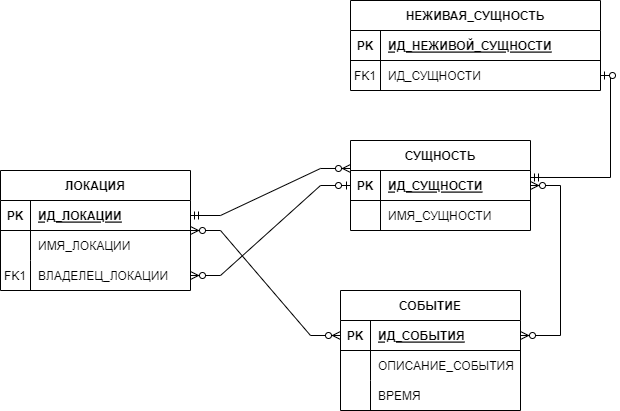

The diagram above was exported from draw.io. Its source (the exported page's mxGraphModel, read from the mxfile embedded in the PNG):
<mxGraphModel dx="1434" dy="788" grid="1" gridSize="10" guides="1" tooltips="1" connect="1" arrows="1" fold="1" page="1" pageScale="1" pageWidth="850" pageHeight="1100" math="0" shadow="0" extFonts="Permanent Marker^https://fonts.googleapis.com/css?family=Permanent+Marker">
  <root>
    <mxCell id="0" />
    <mxCell id="1" parent="0" />
    <mxCell id="rcN5VQXnIb3olyv6kFut-65" value="" style="edgeStyle=entityRelationEdgeStyle;fontSize=12;html=1;endArrow=ERzeroToMany;startArrow=ERzeroToOne;rounded=0;" parent="1" source="5GUrU5v0I47Ym4aAuJpM-17" target="5GUrU5v0I47Ym4aAuJpM-11" edge="1">
      <mxGeometry width="100" height="100" relative="1" as="geometry">
        <mxPoint x="300" y="600" as="sourcePoint" />
        <mxPoint x="230" y="570" as="targetPoint" />
      </mxGeometry>
    </mxCell>
    <mxCell id="rcN5VQXnIb3olyv6kFut-79" value="" style="edgeStyle=orthogonalEdgeStyle;fontSize=12;html=1;endArrow=ERzeroToOne;startArrow=ERmandOne;rounded=0;exitX=1;exitY=0.233;exitDx=0;exitDy=0;exitPerimeter=0;entryX=1;entryY=0.5;entryDx=0;entryDy=0;" parent="1" source="5GUrU5v0I47Ym4aAuJpM-18" target="5GUrU5v0I47Ym4aAuJpM-34" edge="1">
      <mxGeometry width="100" height="100" relative="1" as="geometry">
        <mxPoint x="470" y="490" as="sourcePoint" />
        <mxPoint x="850" y="520" as="targetPoint" />
      </mxGeometry>
    </mxCell>
    <mxCell id="5GUrU5v0I47Ym4aAuJpM-1" value="" style="edgeStyle=entityRelationEdgeStyle;fontSize=12;html=1;endArrow=ERzeroToMany;endFill=1;startArrow=ERzeroToMany;rounded=0;" parent="1" source="5GUrU5v0I47Ym4aAuJpM-4" target="5GUrU5v0I47Ym4aAuJpM-44" edge="1">
      <mxGeometry width="100" height="100" relative="1" as="geometry">
        <mxPoint x="150" y="770" as="sourcePoint" />
        <mxPoint x="250" y="670" as="targetPoint" />
      </mxGeometry>
    </mxCell>
    <mxCell id="5GUrU5v0I47Ym4aAuJpM-2" value="" style="edgeStyle=entityRelationEdgeStyle;fontSize=12;html=1;endArrow=ERzeroToMany;endFill=1;startArrow=ERzeroToMany;rounded=0;" parent="1" source="5GUrU5v0I47Ym4aAuJpM-44" target="5GUrU5v0I47Ym4aAuJpM-18" edge="1">
      <mxGeometry width="100" height="100" relative="1" as="geometry">
        <mxPoint x="590" y="660" as="sourcePoint" />
        <mxPoint x="690" y="560" as="targetPoint" />
      </mxGeometry>
    </mxCell>
    <mxCell id="5GUrU5v0I47Ym4aAuJpM-3" value="" style="edgeStyle=entityRelationEdgeStyle;fontSize=12;html=1;endArrow=ERzeroToMany;startArrow=ERmandOne;rounded=0;entryX=0;entryY=-0.067;entryDx=0;entryDy=0;entryPerimeter=0;" parent="1" source="5GUrU5v0I47Ym4aAuJpM-5" target="5GUrU5v0I47Ym4aAuJpM-18" edge="1">
      <mxGeometry width="100" height="100" relative="1" as="geometry">
        <mxPoint x="290" y="420" as="sourcePoint" />
        <mxPoint x="340" y="420" as="targetPoint" />
      </mxGeometry>
    </mxCell>
    <mxCell id="5GUrU5v0I47Ym4aAuJpM-4" value="ЛОКАЦИЯ" style="shape=table;startSize=30;container=1;collapsible=1;childLayout=tableLayout;fixedRows=1;rowLines=0;fontStyle=1;align=center;resizeLast=1;" parent="1" vertex="1">
      <mxGeometry x="40" y="470" width="190" height="120" as="geometry" />
    </mxCell>
    <mxCell id="5GUrU5v0I47Ym4aAuJpM-5" value="" style="shape=tableRow;horizontal=0;startSize=0;swimlaneHead=0;swimlaneBody=0;fillColor=none;collapsible=0;dropTarget=0;points=[[0,0.5],[1,0.5]];portConstraint=eastwest;top=0;left=0;right=0;bottom=1;" parent="5GUrU5v0I47Ym4aAuJpM-4" vertex="1">
      <mxGeometry y="30" width="190" height="30" as="geometry" />
    </mxCell>
    <mxCell id="5GUrU5v0I47Ym4aAuJpM-6" value="PK" style="shape=partialRectangle;connectable=0;fillColor=none;top=0;left=0;bottom=0;right=0;fontStyle=1;overflow=hidden;" parent="5GUrU5v0I47Ym4aAuJpM-5" vertex="1">
      <mxGeometry width="30" height="30" as="geometry">
        <mxRectangle width="30" height="30" as="alternateBounds" />
      </mxGeometry>
    </mxCell>
    <mxCell id="5GUrU5v0I47Ym4aAuJpM-7" value="ИД_ЛОКАЦИИ" style="shape=partialRectangle;connectable=0;fillColor=none;top=0;left=0;bottom=0;right=0;align=left;spacingLeft=6;fontStyle=5;overflow=hidden;" parent="5GUrU5v0I47Ym4aAuJpM-5" vertex="1">
      <mxGeometry x="30" width="160" height="30" as="geometry">
        <mxRectangle width="160" height="30" as="alternateBounds" />
      </mxGeometry>
    </mxCell>
    <mxCell id="5GUrU5v0I47Ym4aAuJpM-8" value="" style="shape=tableRow;horizontal=0;startSize=0;swimlaneHead=0;swimlaneBody=0;fillColor=none;collapsible=0;dropTarget=0;points=[[0,0.5],[1,0.5]];portConstraint=eastwest;top=0;left=0;right=0;bottom=0;" parent="5GUrU5v0I47Ym4aAuJpM-4" vertex="1">
      <mxGeometry y="60" width="190" height="30" as="geometry" />
    </mxCell>
    <mxCell id="5GUrU5v0I47Ym4aAuJpM-9" value="" style="shape=partialRectangle;connectable=0;fillColor=none;top=0;left=0;bottom=0;right=0;editable=1;overflow=hidden;" parent="5GUrU5v0I47Ym4aAuJpM-8" vertex="1">
      <mxGeometry width="30" height="30" as="geometry">
        <mxRectangle width="30" height="30" as="alternateBounds" />
      </mxGeometry>
    </mxCell>
    <mxCell id="5GUrU5v0I47Ym4aAuJpM-10" value="ИМЯ_ЛОКАЦИИ" style="shape=partialRectangle;connectable=0;fillColor=none;top=0;left=0;bottom=0;right=0;align=left;spacingLeft=6;overflow=hidden;" parent="5GUrU5v0I47Ym4aAuJpM-8" vertex="1">
      <mxGeometry x="30" width="160" height="30" as="geometry">
        <mxRectangle width="160" height="30" as="alternateBounds" />
      </mxGeometry>
    </mxCell>
    <mxCell id="5GUrU5v0I47Ym4aAuJpM-11" value="" style="shape=tableRow;horizontal=0;startSize=0;swimlaneHead=0;swimlaneBody=0;fillColor=none;collapsible=0;dropTarget=0;points=[[0,0.5],[1,0.5]];portConstraint=eastwest;top=0;left=0;right=0;bottom=0;" parent="5GUrU5v0I47Ym4aAuJpM-4" vertex="1">
      <mxGeometry y="90" width="190" height="30" as="geometry" />
    </mxCell>
    <mxCell id="5GUrU5v0I47Ym4aAuJpM-12" value="FK1" style="shape=partialRectangle;connectable=0;fillColor=none;top=0;left=0;bottom=0;right=0;editable=1;overflow=hidden;" parent="5GUrU5v0I47Ym4aAuJpM-11" vertex="1">
      <mxGeometry width="30" height="30" as="geometry">
        <mxRectangle width="30" height="30" as="alternateBounds" />
      </mxGeometry>
    </mxCell>
    <mxCell id="5GUrU5v0I47Ym4aAuJpM-13" value="ВЛАДЕЛЕЦ_ЛОКАЦИИ" style="shape=partialRectangle;connectable=0;fillColor=none;top=0;left=0;bottom=0;right=0;align=left;spacingLeft=6;overflow=hidden;" parent="5GUrU5v0I47Ym4aAuJpM-11" vertex="1">
      <mxGeometry x="30" width="160" height="30" as="geometry">
        <mxRectangle width="160" height="30" as="alternateBounds" />
      </mxGeometry>
    </mxCell>
    <mxCell id="5GUrU5v0I47Ym4aAuJpM-17" value="СУЩНОСТЬ" style="shape=table;startSize=30;container=1;collapsible=1;childLayout=tableLayout;fixedRows=1;rowLines=0;fontStyle=1;align=center;resizeLast=1;" parent="1" vertex="1">
      <mxGeometry x="390" y="440" width="180" height="90" as="geometry" />
    </mxCell>
    <mxCell id="5GUrU5v0I47Ym4aAuJpM-18" value="" style="shape=tableRow;horizontal=0;startSize=0;swimlaneHead=0;swimlaneBody=0;fillColor=none;collapsible=0;dropTarget=0;points=[[0,0.5],[1,0.5]];portConstraint=eastwest;top=0;left=0;right=0;bottom=1;" parent="5GUrU5v0I47Ym4aAuJpM-17" vertex="1">
      <mxGeometry y="30" width="180" height="30" as="geometry" />
    </mxCell>
    <mxCell id="5GUrU5v0I47Ym4aAuJpM-19" value="PK" style="shape=partialRectangle;connectable=0;fillColor=none;top=0;left=0;bottom=0;right=0;fontStyle=1;overflow=hidden;" parent="5GUrU5v0I47Ym4aAuJpM-18" vertex="1">
      <mxGeometry width="30" height="30" as="geometry">
        <mxRectangle width="30" height="30" as="alternateBounds" />
      </mxGeometry>
    </mxCell>
    <mxCell id="5GUrU5v0I47Ym4aAuJpM-20" value="ИД_СУЩНОСТИ" style="shape=partialRectangle;connectable=0;fillColor=none;top=0;left=0;bottom=0;right=0;align=left;spacingLeft=6;fontStyle=5;overflow=hidden;" parent="5GUrU5v0I47Ym4aAuJpM-18" vertex="1">
      <mxGeometry x="30" width="150" height="30" as="geometry">
        <mxRectangle width="150" height="30" as="alternateBounds" />
      </mxGeometry>
    </mxCell>
    <mxCell id="5GUrU5v0I47Ym4aAuJpM-21" value="" style="shape=tableRow;horizontal=0;startSize=0;swimlaneHead=0;swimlaneBody=0;fillColor=none;collapsible=0;dropTarget=0;points=[[0,0.5],[1,0.5]];portConstraint=eastwest;top=0;left=0;right=0;bottom=0;" parent="5GUrU5v0I47Ym4aAuJpM-17" vertex="1">
      <mxGeometry y="60" width="180" height="30" as="geometry" />
    </mxCell>
    <mxCell id="5GUrU5v0I47Ym4aAuJpM-22" value="" style="shape=partialRectangle;connectable=0;fillColor=none;top=0;left=0;bottom=0;right=0;editable=1;overflow=hidden;" parent="5GUrU5v0I47Ym4aAuJpM-21" vertex="1">
      <mxGeometry width="30" height="30" as="geometry">
        <mxRectangle width="30" height="30" as="alternateBounds" />
      </mxGeometry>
    </mxCell>
    <mxCell id="5GUrU5v0I47Ym4aAuJpM-23" value="ИМЯ_СУЩНОСТИ" style="shape=partialRectangle;connectable=0;fillColor=none;top=0;left=0;bottom=0;right=0;align=left;spacingLeft=6;overflow=hidden;" parent="5GUrU5v0I47Ym4aAuJpM-21" vertex="1">
      <mxGeometry x="30" width="150" height="30" as="geometry">
        <mxRectangle width="150" height="30" as="alternateBounds" />
      </mxGeometry>
    </mxCell>
    <mxCell id="5GUrU5v0I47Ym4aAuJpM-30" value="НЕЖИВАЯ_СУЩНОСТЬ" style="shape=table;startSize=30;container=1;collapsible=1;childLayout=tableLayout;fixedRows=1;rowLines=0;fontStyle=1;align=center;resizeLast=1;" parent="1" vertex="1">
      <mxGeometry x="390" y="300" width="250" height="90" as="geometry" />
    </mxCell>
    <mxCell id="5GUrU5v0I47Ym4aAuJpM-31" value="" style="shape=tableRow;horizontal=0;startSize=0;swimlaneHead=0;swimlaneBody=0;fillColor=none;collapsible=0;dropTarget=0;points=[[0,0.5],[1,0.5]];portConstraint=eastwest;top=0;left=0;right=0;bottom=1;" parent="5GUrU5v0I47Ym4aAuJpM-30" vertex="1">
      <mxGeometry y="30" width="250" height="30" as="geometry" />
    </mxCell>
    <mxCell id="5GUrU5v0I47Ym4aAuJpM-32" value="PK" style="shape=partialRectangle;connectable=0;fillColor=none;top=0;left=0;bottom=0;right=0;fontStyle=1;overflow=hidden;" parent="5GUrU5v0I47Ym4aAuJpM-31" vertex="1">
      <mxGeometry width="30" height="30" as="geometry">
        <mxRectangle width="30" height="30" as="alternateBounds" />
      </mxGeometry>
    </mxCell>
    <mxCell id="5GUrU5v0I47Ym4aAuJpM-33" value="ИД_НЕЖИВОЙ_СУЩНОСТИ" style="shape=partialRectangle;connectable=0;fillColor=none;top=0;left=0;bottom=0;right=0;align=left;spacingLeft=6;fontStyle=5;overflow=hidden;" parent="5GUrU5v0I47Ym4aAuJpM-31" vertex="1">
      <mxGeometry x="30" width="220" height="30" as="geometry">
        <mxRectangle width="220" height="30" as="alternateBounds" />
      </mxGeometry>
    </mxCell>
    <mxCell id="5GUrU5v0I47Ym4aAuJpM-34" value="" style="shape=tableRow;horizontal=0;startSize=0;swimlaneHead=0;swimlaneBody=0;fillColor=none;collapsible=0;dropTarget=0;points=[[0,0.5],[1,0.5]];portConstraint=eastwest;top=0;left=0;right=0;bottom=0;" parent="5GUrU5v0I47Ym4aAuJpM-30" vertex="1">
      <mxGeometry y="60" width="250" height="30" as="geometry" />
    </mxCell>
    <mxCell id="5GUrU5v0I47Ym4aAuJpM-35" value="FK1" style="shape=partialRectangle;connectable=0;fillColor=none;top=0;left=0;bottom=0;right=0;editable=1;overflow=hidden;" parent="5GUrU5v0I47Ym4aAuJpM-34" vertex="1">
      <mxGeometry width="30" height="30" as="geometry">
        <mxRectangle width="30" height="30" as="alternateBounds" />
      </mxGeometry>
    </mxCell>
    <mxCell id="5GUrU5v0I47Ym4aAuJpM-36" value="ИД_СУЩНОСТИ" style="shape=partialRectangle;connectable=0;fillColor=none;top=0;left=0;bottom=0;right=0;align=left;spacingLeft=6;overflow=hidden;" parent="5GUrU5v0I47Ym4aAuJpM-34" vertex="1">
      <mxGeometry x="30" width="220" height="30" as="geometry">
        <mxRectangle width="220" height="30" as="alternateBounds" />
      </mxGeometry>
    </mxCell>
    <mxCell id="5GUrU5v0I47Ym4aAuJpM-43" value="СОБЫТИЕ" style="shape=table;startSize=30;container=1;collapsible=1;childLayout=tableLayout;fixedRows=1;rowLines=0;fontStyle=1;align=center;resizeLast=1;" parent="1" vertex="1">
      <mxGeometry x="380" y="590" width="180" height="120" as="geometry" />
    </mxCell>
    <mxCell id="5GUrU5v0I47Ym4aAuJpM-44" value="" style="shape=tableRow;horizontal=0;startSize=0;swimlaneHead=0;swimlaneBody=0;fillColor=none;collapsible=0;dropTarget=0;points=[[0,0.5],[1,0.5]];portConstraint=eastwest;top=0;left=0;right=0;bottom=1;" parent="5GUrU5v0I47Ym4aAuJpM-43" vertex="1">
      <mxGeometry y="30" width="180" height="30" as="geometry" />
    </mxCell>
    <mxCell id="5GUrU5v0I47Ym4aAuJpM-45" value="PK" style="shape=partialRectangle;connectable=0;fillColor=none;top=0;left=0;bottom=0;right=0;fontStyle=1;overflow=hidden;" parent="5GUrU5v0I47Ym4aAuJpM-44" vertex="1">
      <mxGeometry width="30" height="30" as="geometry">
        <mxRectangle width="30" height="30" as="alternateBounds" />
      </mxGeometry>
    </mxCell>
    <mxCell id="5GUrU5v0I47Ym4aAuJpM-46" value="ИД_СОБЫТИЯ" style="shape=partialRectangle;connectable=0;fillColor=none;top=0;left=0;bottom=0;right=0;align=left;spacingLeft=6;fontStyle=5;overflow=hidden;" parent="5GUrU5v0I47Ym4aAuJpM-44" vertex="1">
      <mxGeometry x="30" width="150" height="30" as="geometry">
        <mxRectangle width="150" height="30" as="alternateBounds" />
      </mxGeometry>
    </mxCell>
    <mxCell id="5GUrU5v0I47Ym4aAuJpM-47" value="" style="shape=tableRow;horizontal=0;startSize=0;swimlaneHead=0;swimlaneBody=0;fillColor=none;collapsible=0;dropTarget=0;points=[[0,0.5],[1,0.5]];portConstraint=eastwest;top=0;left=0;right=0;bottom=0;" parent="5GUrU5v0I47Ym4aAuJpM-43" vertex="1">
      <mxGeometry y="60" width="180" height="30" as="geometry" />
    </mxCell>
    <mxCell id="5GUrU5v0I47Ym4aAuJpM-48" value="" style="shape=partialRectangle;connectable=0;fillColor=none;top=0;left=0;bottom=0;right=0;editable=1;overflow=hidden;" parent="5GUrU5v0I47Ym4aAuJpM-47" vertex="1">
      <mxGeometry width="30" height="30" as="geometry">
        <mxRectangle width="30" height="30" as="alternateBounds" />
      </mxGeometry>
    </mxCell>
    <mxCell id="5GUrU5v0I47Ym4aAuJpM-49" value="ОПИСАНИЕ_СОБЫТИЯ" style="shape=partialRectangle;connectable=0;fillColor=none;top=0;left=0;bottom=0;right=0;align=left;spacingLeft=6;overflow=hidden;" parent="5GUrU5v0I47Ym4aAuJpM-47" vertex="1">
      <mxGeometry x="30" width="150" height="30" as="geometry">
        <mxRectangle width="150" height="30" as="alternateBounds" />
      </mxGeometry>
    </mxCell>
    <mxCell id="5GUrU5v0I47Ym4aAuJpM-50" value="" style="shape=tableRow;horizontal=0;startSize=0;swimlaneHead=0;swimlaneBody=0;fillColor=none;collapsible=0;dropTarget=0;points=[[0,0.5],[1,0.5]];portConstraint=eastwest;top=0;left=0;right=0;bottom=0;" parent="5GUrU5v0I47Ym4aAuJpM-43" vertex="1">
      <mxGeometry y="90" width="180" height="30" as="geometry" />
    </mxCell>
    <mxCell id="5GUrU5v0I47Ym4aAuJpM-51" value="" style="shape=partialRectangle;connectable=0;fillColor=none;top=0;left=0;bottom=0;right=0;editable=1;overflow=hidden;" parent="5GUrU5v0I47Ym4aAuJpM-50" vertex="1">
      <mxGeometry width="30" height="30" as="geometry">
        <mxRectangle width="30" height="30" as="alternateBounds" />
      </mxGeometry>
    </mxCell>
    <mxCell id="5GUrU5v0I47Ym4aAuJpM-52" value="ВРЕМЯ" style="shape=partialRectangle;connectable=0;fillColor=none;top=0;left=0;bottom=0;right=0;align=left;spacingLeft=6;overflow=hidden;" parent="5GUrU5v0I47Ym4aAuJpM-50" vertex="1">
      <mxGeometry x="30" width="150" height="30" as="geometry">
        <mxRectangle width="150" height="30" as="alternateBounds" />
      </mxGeometry>
    </mxCell>
  </root>
</mxGraphModel>